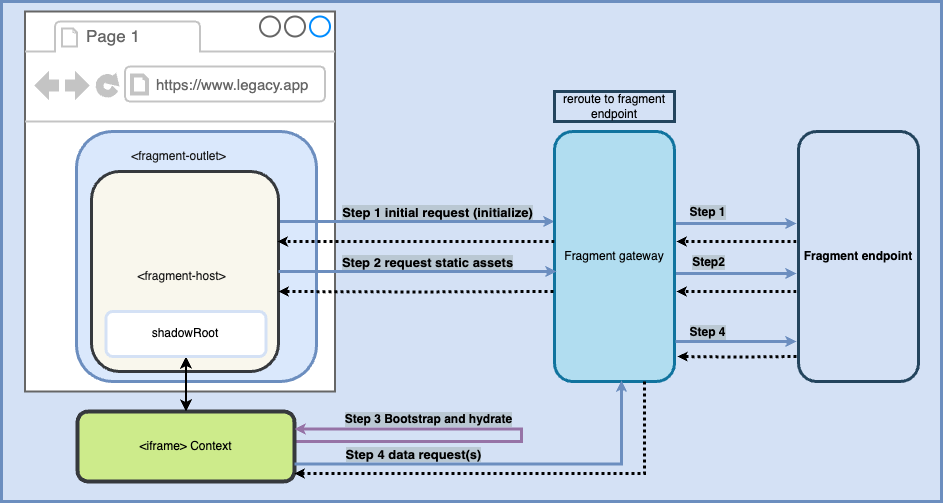

The diagram above was exported from draw.io. Its source (the exported page's mxGraphModel, read from the mxfile embedded in the PNG):
<mxGraphModel dx="2403" dy="1235" grid="1" gridSize="10" guides="1" tooltips="1" connect="1" arrows="1" fold="1" page="1" pageScale="1" pageWidth="827" pageHeight="1169" math="0" shadow="0">
  <root>
    <mxCell id="0" />
    <mxCell id="1" parent="0" />
    <mxCell id="2" value="" style="rounded=0;whiteSpace=wrap;html=1;fillColor=#D4E1F5;strokeColor=#6C8EBF;strokeWidth=3;" vertex="1" parent="1">
      <mxGeometry x="-560" y="2350" width="940" height="500" as="geometry" />
    </mxCell>
    <mxCell id="3" value="" style="strokeWidth=2;shadow=0;dashed=0;align=center;html=1;shape=mxgraph.mockup.containers.browserWindow;rSize=0;strokeColor=#666666;strokeColor2=#008cff;strokeColor3=#c4c4c4;mainText=,;recursiveResize=0;" vertex="1" parent="1">
      <mxGeometry x="-536.5" y="2360" width="310" height="380" as="geometry" />
    </mxCell>
    <mxCell id="4" value="Page 1" style="strokeWidth=1;shadow=0;dashed=0;align=center;html=1;shape=mxgraph.mockup.containers.anchor;fontSize=17;fontColor=#666666;align=left;whiteSpace=wrap;" vertex="1" parent="3">
      <mxGeometry x="60" y="12" width="110" height="26" as="geometry" />
    </mxCell>
    <mxCell id="5" value="&lt;font style=&quot;font-size: 15px;&quot;&gt;https://www.legacy.app&lt;/font&gt;" style="strokeWidth=1;shadow=0;dashed=0;align=center;html=1;shape=mxgraph.mockup.containers.anchor;rSize=0;fontSize=17;fontColor=#666666;align=left;" vertex="1" parent="3">
      <mxGeometry x="130" y="60" width="250" height="26" as="geometry" />
    </mxCell>
    <mxCell id="6" value="" style="whiteSpace=wrap;html=1;fillColor=#dae8fc;strokeColor=#6c8ebf;rounded=1;strokeWidth=3;" vertex="1" parent="1">
      <mxGeometry x="-485" y="2480" width="240" height="250" as="geometry" />
    </mxCell>
    <mxCell id="7" style="edgeStyle=orthogonalEdgeStyle;rounded=0;orthogonalLoop=1;jettySize=auto;html=1;exitX=1;exitY=0.25;exitDx=0;exitDy=0;entryX=0;entryY=0.36;entryDx=0;entryDy=0;entryPerimeter=0;fillColor=#dae8fc;strokeColor=#6c8ebf;endSize=2;strokeWidth=3;" edge="1" source="10" target="15" parent="1">
      <mxGeometry relative="1" as="geometry">
        <mxPoint x="-55" y="2571" as="targetPoint" />
      </mxGeometry>
    </mxCell>
    <mxCell id="8" value="Step 1 initial request (initialize)" style="edgeLabel;html=1;align=center;verticalAlign=middle;resizable=0;points=[];labelBackgroundColor=#bac8d3;fontStyle=1;fontSize=13;" vertex="1" connectable="0" parent="7">
      <mxGeometry x="0.5" y="1" relative="1" as="geometry">
        <mxPoint x="-49" y="-9" as="offset" />
      </mxGeometry>
    </mxCell>
    <mxCell id="9" value="Step 4 data request(s)" style="edgeLabel;html=1;align=center;verticalAlign=middle;resizable=0;points=[];labelBackgroundColor=#bac8d3;fontStyle=1;fontSize=13;" vertex="1" connectable="0" parent="7">
      <mxGeometry x="0.5" y="1" relative="1" as="geometry">
        <mxPoint x="-73" y="233" as="offset" />
      </mxGeometry>
    </mxCell>
    <mxCell id="10" value="" style="whiteSpace=wrap;html=1;fillColor=#f9f7ed;strokeColor=#36393d;rounded=1;strokeWidth=3;" vertex="1" parent="1">
      <mxGeometry x="-470" y="2520" width="187" height="200" as="geometry" />
    </mxCell>
    <mxCell id="11" style="edgeStyle=orthogonalEdgeStyle;rounded=0;orthogonalLoop=1;jettySize=auto;html=1;exitX=1;exitY=0.5;exitDx=0;exitDy=0;fillColor=#dae8fc;strokeColor=#6c8ebf;endSize=2;strokeWidth=3;" edge="1" parent="1">
      <mxGeometry relative="1" as="geometry">
        <mxPoint x="65" y="2572" as="sourcePoint" />
        <mxPoint x="235" y="2572" as="targetPoint" />
      </mxGeometry>
    </mxCell>
    <mxCell id="12" value="Step 1" style="edgeLabel;html=1;align=center;verticalAlign=middle;resizable=0;points=[];labelBackgroundColor=#bac8d3;fontStyle=1;fontSize=12;" vertex="1" connectable="0" parent="11">
      <mxGeometry x="-0.2353" y="1" relative="1" as="geometry">
        <mxPoint x="15" y="-11" as="offset" />
      </mxGeometry>
    </mxCell>
    <mxCell id="13" style="edgeStyle=orthogonalEdgeStyle;rounded=0;orthogonalLoop=1;jettySize=auto;html=1;exitX=1;exitY=0.75;exitDx=0;exitDy=0;entryX=0;entryY=0.75;entryDx=0;entryDy=0;fillColor=#dae8fc;strokeColor=#6c8ebf;endSize=2;strokeWidth=3;" edge="1" parent="1">
      <mxGeometry relative="1" as="geometry">
        <mxPoint x="65" y="2622" as="sourcePoint" />
        <mxPoint x="235" y="2622" as="targetPoint" />
      </mxGeometry>
    </mxCell>
    <mxCell id="14" value="Step2" style="edgeLabel;html=1;align=center;verticalAlign=middle;resizable=0;points=[];labelBackgroundColor=#bac8d3;fontStyle=1;fontSize=12;" vertex="1" connectable="0" parent="13">
      <mxGeometry x="-0.0235" y="3" relative="1" as="geometry">
        <mxPoint x="-3" y="-9" as="offset" />
      </mxGeometry>
    </mxCell>
    <mxCell id="15" value="Fragment gateway" style="whiteSpace=wrap;html=1;fillColor=#b1ddf0;strokeColor=#10739e;rounded=1;strokeWidth=3;" vertex="1" parent="1">
      <mxGeometry x="-7" y="2480" width="120" height="250" as="geometry" />
    </mxCell>
    <mxCell id="16" style="edgeStyle=orthogonalEdgeStyle;rounded=0;orthogonalLoop=1;jettySize=auto;html=1;exitX=0;exitY=0.75;exitDx=0;exitDy=0;dashed=1;dashPattern=1 1;strokeWidth=3;endSize=1;" edge="1" parent="1">
      <mxGeometry relative="1" as="geometry">
        <mxPoint x="235" y="2590" as="sourcePoint" />
        <mxPoint x="115" y="2590" as="targetPoint" />
      </mxGeometry>
    </mxCell>
    <mxCell id="17" value="&lt;b&gt;Fragment endpoint&lt;/b&gt;" style="rounded=1;whiteSpace=wrap;html=1;fillColor=#D4E1F5;strokeColor=#23445d;strokeWidth=3;" vertex="1" parent="1">
      <mxGeometry x="237" y="2480" width="120" height="250" as="geometry" />
    </mxCell>
    <mxCell id="18" value="&amp;lt;iframe&amp;gt; Context" style="whiteSpace=wrap;html=1;fillColor=#cdeb8b;strokeColor=#36393d;rounded=1;strokeWidth=4;" vertex="1" parent="1">
      <mxGeometry x="-484" y="2760" width="217" height="70" as="geometry" />
    </mxCell>
    <mxCell id="19" style="edgeStyle=orthogonalEdgeStyle;rounded=0;orthogonalLoop=1;jettySize=auto;html=1;entryX=0.5;entryY=0;entryDx=0;entryDy=0;strokeWidth=2;startArrow=classic;startFill=1;" edge="1" source="20" target="18" parent="1">
      <mxGeometry relative="1" as="geometry" />
    </mxCell>
    <mxCell id="20" value="shadowRoot" style="rounded=1;whiteSpace=wrap;html=1;strokeColor=#D4E1F5;strokeWidth=3;" vertex="1" parent="1">
      <mxGeometry x="-455.5" y="2660" width="160" height="45" as="geometry" />
    </mxCell>
    <mxCell id="21" value="&lt;font color=&quot;#1a1a1a&quot;&gt;&amp;lt;fragment-outlet&amp;gt;&lt;/font&gt;" style="text;strokeColor=none;align=center;fillColor=none;html=1;verticalAlign=middle;whiteSpace=wrap;rounded=0;" vertex="1" parent="1">
      <mxGeometry x="-445" y="2490" width="125" height="30" as="geometry" />
    </mxCell>
    <mxCell id="22" style="edgeStyle=orthogonalEdgeStyle;rounded=0;orthogonalLoop=1;jettySize=auto;html=1;entryX=1;entryY=0.25;entryDx=0;entryDy=0;fillColor=#e1d5e7;strokeColor=#9673a6;strokeWidth=3;startSize=2;endSize=2;" edge="1" target="18" parent="1">
      <mxGeometry relative="1" as="geometry">
        <mxPoint x="-265" y="2790" as="sourcePoint" />
        <Array as="points">
          <mxPoint x="-40" y="2790" />
          <mxPoint x="-40" y="2778" />
        </Array>
      </mxGeometry>
    </mxCell>
    <mxCell id="23" value="Step 3 Bootstrap and hydrate" style="edgeLabel;html=1;align=center;verticalAlign=middle;resizable=0;points=[];labelBackgroundColor=#bac8d3;fontStyle=1;fontSize=12;" vertex="1" connectable="0" parent="22">
      <mxGeometry x="-0.5057" y="2" relative="1" as="geometry">
        <mxPoint x="17" y="-21" as="offset" />
      </mxGeometry>
    </mxCell>
    <mxCell id="24" value="&lt;font color=&quot;#1a1a1a&quot;&gt;&amp;lt;fragment-host&amp;gt;&lt;/font&gt;" style="text;strokeColor=none;align=center;fillColor=none;html=1;verticalAlign=middle;whiteSpace=wrap;rounded=0;" vertex="1" parent="1">
      <mxGeometry x="-442.5" y="2610" width="125" height="30" as="geometry" />
    </mxCell>
    <mxCell id="25" style="edgeStyle=orthogonalEdgeStyle;rounded=0;orthogonalLoop=1;jettySize=auto;html=1;exitX=1;exitY=0.5;exitDx=0;exitDy=0;entryX=0.017;entryY=0.56;entryDx=0;entryDy=0;entryPerimeter=0;fillColor=#dae8fc;strokeColor=#6c8ebf;endSize=2;strokeWidth=3;" edge="1" source="10" target="15" parent="1">
      <mxGeometry relative="1" as="geometry" />
    </mxCell>
    <mxCell id="26" value="&lt;font style=&quot;font-size: 13px;&quot;&gt;Step 2 request static assets&lt;/font&gt;" style="edgeLabel;html=1;align=center;verticalAlign=middle;resizable=0;points=[];labelBackgroundColor=#bac8d3;fontStyle=1" vertex="1" connectable="0" parent="25">
      <mxGeometry x="0.3565" relative="1" as="geometry">
        <mxPoint x="-41" y="-10" as="offset" />
      </mxGeometry>
    </mxCell>
    <mxCell id="27" style="edgeStyle=orthogonalEdgeStyle;rounded=0;orthogonalLoop=1;jettySize=auto;html=1;exitX=0;exitY=0.75;exitDx=0;exitDy=0;dashed=1;dashPattern=1 1;strokeWidth=3;endSize=1;" edge="1" parent="1">
      <mxGeometry relative="1" as="geometry">
        <mxPoint x="235" y="2640" as="sourcePoint" />
        <mxPoint x="115" y="2640" as="targetPoint" />
      </mxGeometry>
    </mxCell>
    <mxCell id="28" style="edgeStyle=orthogonalEdgeStyle;rounded=0;orthogonalLoop=1;jettySize=auto;html=1;exitX=1.008;exitY=0.84;exitDx=0;exitDy=0;entryX=0;entryY=0.75;entryDx=0;entryDy=0;fillColor=#dae8fc;strokeColor=#6c8ebf;endSize=2;strokeWidth=3;exitPerimeter=0;" edge="1" source="15" parent="1">
      <mxGeometry relative="1" as="geometry">
        <mxPoint x="65" y="2690" as="sourcePoint" />
        <mxPoint x="235" y="2690" as="targetPoint" />
      </mxGeometry>
    </mxCell>
    <mxCell id="29" value="Step 4" style="edgeLabel;html=1;align=center;verticalAlign=middle;resizable=0;points=[];labelBackgroundColor=#bac8d3;fontStyle=1;fontSize=12;" vertex="1" connectable="0" parent="28">
      <mxGeometry x="-0.1647" y="4" relative="1" as="geometry">
        <mxPoint x="-20" y="-6" as="offset" />
      </mxGeometry>
    </mxCell>
    <mxCell id="30" style="edgeStyle=orthogonalEdgeStyle;rounded=0;orthogonalLoop=1;jettySize=auto;html=1;exitX=0;exitY=0.75;exitDx=0;exitDy=0;entryX=1.025;entryY=0.9;entryDx=0;entryDy=0;dashed=1;dashPattern=1 1;strokeWidth=3;entryPerimeter=0;endSize=1;" edge="1" target="15" parent="1">
      <mxGeometry relative="1" as="geometry">
        <mxPoint x="235" y="2705" as="sourcePoint" />
        <mxPoint x="65" y="2705" as="targetPoint" />
      </mxGeometry>
    </mxCell>
    <mxCell id="31" style="edgeStyle=orthogonalEdgeStyle;rounded=0;orthogonalLoop=1;jettySize=auto;html=1;exitX=0.75;exitY=1;exitDx=0;exitDy=0;entryX=1;entryY=0.886;entryDx=0;entryDy=0;entryPerimeter=0;dashed=1;dashPattern=1 1;strokeWidth=3;endSize=1;" edge="1" source="15" target="18" parent="1">
      <mxGeometry relative="1" as="geometry" />
    </mxCell>
    <mxCell id="32" style="edgeStyle=orthogonalEdgeStyle;rounded=0;orthogonalLoop=1;jettySize=auto;html=1;entryX=0.995;entryY=0.35;entryDx=0;entryDy=0;entryPerimeter=0;dashed=1;dashPattern=1 1;strokeWidth=3;exitX=0;exitY=0.44;exitDx=0;exitDy=0;exitPerimeter=0;endSize=1;" edge="1" source="15" target="10" parent="1">
      <mxGeometry relative="1" as="geometry">
        <mxPoint x="-55" y="2590" as="sourcePoint" />
        <mxPoint x="-225" y="2590" as="targetPoint" />
      </mxGeometry>
    </mxCell>
    <mxCell id="33" style="edgeStyle=orthogonalEdgeStyle;rounded=0;orthogonalLoop=1;jettySize=auto;html=1;entryX=1;entryY=0.6;entryDx=0;entryDy=0;entryPerimeter=0;dashed=1;dashPattern=1 1;strokeWidth=3;endSize=1;" edge="1" target="10" parent="1">
      <mxGeometry relative="1" as="geometry">
        <mxPoint x="-8" y="2640" as="sourcePoint" />
        <mxPoint x="-225" y="2640" as="targetPoint" />
      </mxGeometry>
    </mxCell>
    <mxCell id="34" value="reroute to fragment&lt;div&gt;endpoint&lt;/div&gt;" style="rounded=0;whiteSpace=wrap;html=1;fillColor=#D4E1F5;strokeColor=#23445d;strokeWidth=3;" vertex="1" parent="1">
      <mxGeometry x="-7" y="2440" width="120" height="30" as="geometry" />
    </mxCell>
    <mxCell id="35" style="edgeStyle=orthogonalEdgeStyle;rounded=0;orthogonalLoop=1;jettySize=auto;html=1;exitX=1;exitY=0.75;exitDx=0;exitDy=0;entryX=0.558;entryY=0.996;entryDx=0;entryDy=0;entryPerimeter=0;fillColor=#dae8fc;strokeColor=#6c8ebf;strokeWidth=3;endSize=2;" edge="1" source="18" target="15" parent="1">
      <mxGeometry relative="1" as="geometry" />
    </mxCell>
  </root>
</mxGraphModel>